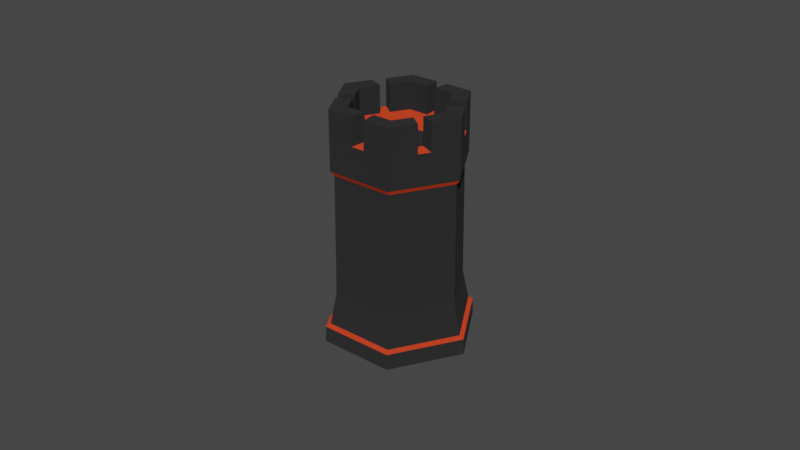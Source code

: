 # Source: OverworldCastle.blend  (saved by Blender 2.81.16; exported with 4.5.12 LTS)
import bpy
from mathutils import Matrix  # noqa: F401  (used for matrix-valued properties, if any)

bpy.ops.wm.read_factory_settings(use_empty=True)
scene = bpy.context.scene
scene.name = 'Scene'

# ---- collections
col_collection = bpy.data.collections.new('Collection'); scene.collection.children.link(col_collection)

# ---- materials (node trees are filled in below, after node groups)
mat_evilstone = bpy.data.materials.new('EvilStone')
mat_evilstone.use_transparent_shadow = False
mat_evilhighlight = bpy.data.materials.new('EvilHighlight')
mat_evilhighlight.use_transparent_shadow = False

# ---- material node trees
mat_evilstone.use_nodes = True; mat_evilstone.node_tree.nodes.clear()
_N = mat_evilstone.node_tree.nodes; _L = mat_evilstone.node_tree.links
n0 = _N.new('ShaderNodeOutputMaterial'); n0.name = 'Material Output'; n0.location = (300, 300)
n1 = _N.new('ShaderNodeBsdfDiffuse'); n1.name = 'Diffuse BSDF'; n1.location = (10, 300)
n1.inputs[0].default_value = (0.02539, 0.02539, 0.02539, 1.0)
n1.inputs[1].default_value = 0.5
_L.new(n1.outputs[0], n0.inputs[0])
n0.is_active_output = True
mat_evilhighlight.use_nodes = True; mat_evilhighlight.node_tree.nodes.clear()
_N = mat_evilhighlight.node_tree.nodes; _L = mat_evilhighlight.node_tree.links
n0 = _N.new('ShaderNodeOutputMaterial'); n0.name = 'Material Output'; n0.location = (300, 300)
n1 = _N.new('ShaderNodeBsdfDiffuse'); n1.name = 'Diffuse BSDF'; n1.location = (10, 300)
n1.inputs[0].default_value = (0.6114, 0.049, 0.01709, 1.0)
n1.inputs[1].default_value = 0.5
_L.new(n1.outputs[0], n0.inputs[0])
n0.is_active_output = True

# ---- world
world_world = bpy.data.worlds.new('World'); scene.world = world_world
world_world.use_nodes = True; world_world.node_tree.nodes.clear()
_N = world_world.node_tree.nodes; _L = world_world.node_tree.links
n0 = _N.new('ShaderNodeOutputWorld'); n0.name = 'World Output'; n0.location = (300, 300)
n1 = _N.new('ShaderNodeBackground'); n1.name = 'Background'; n1.location = (10, 300)
n1.inputs[0].default_value = (0.05088, 0.05088, 0.05088, 1.0)
_L.new(n1.outputs[0], n0.inputs[0])
n0.is_active_output = True
world_world.color = (0.05088, 0.05088, 0.05088)
world_world.use_sun_shadow = False
world_world.sun_shadow_jitter_overblur = 0.0

# ---- meshes
me_cone = bpy.data.meshes.new('Cone')
me_cone.from_pydata([(1.855, -0.9469, -2.825), (2.423, -0.6003, -2.553), (1.832, -2.96, -0.005147), (2.401, -2.595, 0.2405), (0.07742, -1.973, 2.815), (0.6621, -1.617, 3.034), (-1.655, 1.027, 2.815), (-1.054, 1.356, 3.034), (-1.632, 3.041, -0.005165), (-1.032, 3.35, 0.2405), (0.1226, 2.054, -2.825), (0.7068, 2.372, -2.553), (2.387, -2.361, 0.2787), (2.408, -0.4882, -2.345), (0.7544, -1.443, 2.902), (-0.8573, 1.349, 2.902), (-0.8363, 3.222, 0.2787), (0.7965, 2.303, -2.345), (3.414, -1.413, 0.7747), (3.433, 0.2809, -1.598), (1.937, -0.5827, 3.148), (0.4788, 1.942, 3.148), (0.4978, 3.637, 0.7747), (1.975, 2.806, -1.598), (7.845, 1.212, 2.65), (7.864, 2.873, 0.3238), (6.398, 2.026, 4.975), (4.969, 4.501, 4.975), (4.988, 6.162, 2.65), (6.435, 5.348, 0.3238), (8.1, 1.153, 2.719), (8.12, 2.918, 0.248), (6.562, 2.018, 5.19), (5.044, 4.648, 5.19), (5.064, 6.412, 2.719), (6.602, 5.547, 0.248), (8.844, 2.516, 3.201), (8.858, 3.81, 1.388), (7.715, 3.151, 5.014), (6.601, 5.08, 5.014), (6.616, 6.375, 3.201), (7.744, 5.74, 1.388), (9.248, 1.816, 3.201), (9.268, 3.58, 0.7303), (7.71, 2.681, 5.673), (6.192, 5.31, 5.673), (6.211, 7.075, 3.201), (7.749, 6.21, 0.7303), (8.127, 2.645, 2.999), (8.139, 3.667, 1.569), (7.237, 3.146, 4.43), (6.358, 4.668, 4.43), (6.37, 5.69, 2.999), (7.26, 5.189, 1.569), (6.801, 4.254, 5.673), (7.1, 3.737, 5.673), (7.048, 4.305, 5.014), (7.268, 3.925, 5.014), (8.647, 4.656, 0.7303), (8.37, 5.134, 0.7303), (8.402, 4.6, 1.388), (8.2, 4.951, 1.388), (6.203, 6.339, 4.233), (6.2, 6.047, 4.641), (6.61, 5.834, 3.958), (6.607, 5.62, 4.258), (9.256, 2.519, 2.216), (9.26, 2.876, 1.716), (8.849, 3.032, 2.478), (8.852, 3.294, 2.112), (8.371, 2.309, 4.61), (8.586, 2.188, 4.264), (8.2, 2.878, 4.235), (8.358, 2.789, 3.981), (7.136, 6.555, 1.717), (6.825, 6.73, 2.215), (7.294, 5.993, 2.112), (7.066, 6.121, 2.478), (10.28, 3.467, 2.146), (10.29, 4.171, 1.161), (9.61, 2.779, 4.694), (10.27, 2.407, 3.632), (8.124, 4.328, 6.103), (8.734, 3.272, 6.103), (7.224, 6.638, 5.072), (7.215, 5.901, 6.103), (7.849, 7.321, 2.645), (7.235, 7.666, 3.632), (9.394, 5.725, 1.161), (8.773, 6.801, 1.161), (9.876, 3.885, 2.542), (9.882, 4.402, 1.819), (9.382, 3.38, 4.411), (9.867, 3.107, 3.632), (8.292, 4.516, 5.445), (8.739, 3.742, 5.445), (7.631, 6.211, 4.688), (7.625, 5.671, 5.445), (8.09, 6.712, 2.908), (7.639, 6.966, 3.632), (9.224, 5.542, 1.819), (8.768, 6.331, 1.819), (7.825, 4.846, 6.103), (8.072, 4.896, 5.445), (9.67, 5.247, 1.161), (9.426, 5.191, 1.819), (7.227, 6.93, 4.663), (7.633, 6.425, 4.388), (10.28, 3.11, 2.646), (9.873, 3.623, 2.909), (9.395, 2.9, 5.04), (9.224, 3.469, 4.665), (8.159, 7.146, 2.147), (8.318, 6.584, 2.542), (1.304, -2.663, 0.8442), (0.6061, -2.271, 1.965), (1.186, -1.912, 2.193), (1.877, -2.3, 1.082), (1.246, -1.72, 2.112), (1.895, -2.085, 1.069), (2.382, -0.833, 2.433), (2.969, -1.163, 1.489), (1.139, -2.181, 0.573), (0.4416, -1.788, 1.694), (0.9319, -1.509, 1.893), (1.623, -1.898, 0.7829), (1.044, -1.468, 1.898), (1.693, -1.833, 0.8549), (2.255, -0.8042, 2.344), (2.842, -1.134, 1.401)], [], [(0, 1, 3, 2), (115, 116, 5, 4), (4, 5, 7, 6), (6, 7, 9, 8), (117, 3, 12, 119), (8, 9, 11, 10), (10, 11, 1, 0), (0, 2, 114, 115, 4, 6, 8, 10), (13, 17, 23, 19), (11, 9, 16, 17), (3, 1, 13, 12), (7, 5, 14, 15), (1, 11, 17, 13), (9, 7, 15, 16), (16, 15, 21, 22), (119, 12, 18, 121), (17, 16, 22, 23), (15, 14, 20, 21), (12, 13, 19, 18), (29, 28, 34, 35), (31, 35, 47, 59, 58, 43), (27, 26, 32, 33), (24, 25, 31, 30), (25, 29, 35, 31), (28, 27, 33, 34), (26, 24, 30, 32), (37, 60, 61, 41, 53, 49), (34, 33, 45, 63, 62, 46), (32, 30, 42, 71, 70, 44), (35, 34, 46, 75, 74, 47), (33, 32, 44, 55, 54, 45), (30, 31, 43, 67, 66, 42), (36, 73, 92, 93), (62, 64, 107, 106), (47, 74, 112, 89), (37, 69, 90, 91), (65, 63, 84, 96), (70, 72, 111, 110), (48, 49, 53, 52, 51, 50), (40, 64, 65, 39, 51, 52), (38, 72, 73, 36, 48, 50), (41, 76, 77, 40, 52, 53), (39, 56, 57, 38, 50, 51), (36, 68, 69, 37, 49, 48), (56, 39, 97, 103), (57, 56, 54, 55), (73, 71, 80, 92), (61, 60, 58, 59), (64, 40, 99, 107), (65, 64, 62, 63), (45, 54, 102, 85), (69, 68, 66, 67), (72, 38, 95, 111), (73, 72, 70, 71), (46, 62, 106, 87), (77, 76, 74, 75), (109, 93, 81, 108), (111, 95, 83, 110), (103, 97, 85, 102), (107, 99, 87, 106), (113, 101, 89, 112), (105, 91, 79, 104), (95, 94, 82, 83), (101, 100, 88, 89), (97, 96, 84, 85), (91, 90, 78, 79), (93, 92, 80, 81), (99, 98, 86, 87), (57, 55, 82, 94), (67, 43, 79, 78), (42, 66, 108, 81), (38, 57, 94, 95), (54, 56, 103, 102), (76, 41, 101, 113), (71, 42, 81, 80), (39, 65, 96, 97), (43, 58, 104, 79), (55, 44, 83, 82), (68, 36, 93, 109), (40, 77, 98, 99), (77, 75, 86, 98), (63, 45, 85, 84), (41, 61, 100, 101), (60, 37, 91, 105), (74, 76, 113, 112), (75, 46, 87, 86), (69, 67, 78, 90), (59, 47, 89, 88), (66, 68, 109, 108), (61, 59, 88, 100), (44, 70, 110, 83), (58, 60, 105, 104), (14, 118, 120, 20), (119, 121, 129, 127), (5, 116, 118, 14), (117, 119, 127, 125), (2, 3, 117, 114), (116, 115, 123, 124), (122, 125, 127, 129, 128, 126, 124, 123), (121, 120, 128, 129), (114, 117, 125, 122), (115, 114, 122, 123), (118, 116, 124, 126), (120, 118, 126, 128), (19, 25, 24, 18), (23, 29, 25, 19), (22, 28, 29, 23), (21, 27, 28, 22), (20, 26, 27, 21), (18, 24, 26, 20, 120, 121)])
me_cone.polygons.foreach_set('material_index', [0, 0, 0, 0, 1, 0, 0, 0, 0, 1, 1, 1, 1, 1, 0, 0, 0, 0, 0, 1, 0, 1, 1, 1, 1, 1, 1, 0, 0, 0, 0, 0, 0, 0, 0, 0, 0, 0, 0, 1, 1, 1, 1, 1, 0, 1, 0, 1, 0, 1, 0, 1, 0, 1, 0, 1, 0, 0, 0, 0, 0, 0, 0, 0, 0, 0, 0, 0, 0, 0, 0, 0, 0, 0, 0, 0, 0, 0, 0, 0, 0, 0, 0, 0, 0, 0, 0, 0, 0, 0, 0, 0, 0, 0, 1, 1, 0, 0, 1, 0, 0, 0, 1, 0, 0, 0, 0, 0, 0, 0])
_uv = me_cone.uv_layers.new(name='UVMap')
_uv.uv.foreach_set('vector', [1.0, 0.5, 1.0, 1.0, 0.8333, 1.0, 0.8333, 0.5, 0.7222, 0.5, 0.7222, 1.0, 0.6667, 1.0, 0.6667, 0.5, 0.6667, 0.5, 0.6667, 1.0, 0.5, 1.0, 0.5, 0.5, 0.5, 0.5, 0.5, 1.0, 0.3333, 1.0, 0.3333, 0.5, 0.7778, 1.0, 0.8333, 1.0, 0.8333, 1.0, 0.7778, 1.0, 0.3333, 0.5, 0.3333, 1.0, 0.1667, 1.0, 0.1667, 0.5, 0.1667, 0.5, 0.1667, 1.0, -8.941e-08, 1.0, -8.941e-08, 0.5, 0.75, 0.49, 0.9578, 0.37, 0.9578, 0.29, 0.9578, 0.21, 0.9578, 0.13, 0.75, 0.01, 0.5422, 0.13, 0.5422, 0.37, -8.941e-08, 1.0, 0.1667, 1.0, 0.1667, 1.0, -8.941e-08, 1.0, 0.1667, 1.0, 0.3333, 1.0, 0.3333, 1.0, 0.1667, 1.0, 0.8333, 1.0, 1.0, 1.0, 1.0, 1.0, 0.8333, 1.0, 0.5, 1.0, 0.6667, 1.0, 0.6667, 1.0, 0.5, 1.0, -8.941e-08, 1.0, 0.1667, 1.0, 0.1667, 1.0, -8.941e-08, 1.0, 0.3333, 1.0, 0.5, 1.0, 0.5, 1.0, 0.3333, 1.0, 0.3333, 1.0, 0.5, 1.0, 0.5, 1.0, 0.3333, 1.0, 0.7778, 1.0, 0.8333, 1.0, 0.8333, 1.0, 0.7778, 1.0, 0.1667, 1.0, 0.3333, 1.0, 0.3333, 1.0, 0.1667, 1.0, 0.5, 1.0, 0.6667, 1.0, 0.6667, 1.0, 0.5, 1.0, 0.8333, 1.0, 1.0, 1.0, 1.0, 1.0, 0.8333, 1.0, 0.1667, 1.0, 0.3333, 1.0, 0.3333, 1.0, 0.1667, 1.0, -8.941e-08, 1.0, 0.1667, 1.0, 0.1667, 1.0, 0.1111, 1.0, 0.05556, 1.0, -8.941e-08, 1.0, 0.5, 1.0, 0.6667, 1.0, 0.6667, 1.0, 0.5, 1.0, 0.8333, 1.0, 1.0, 1.0, 1.0, 1.0, 0.8333, 1.0, -8.941e-08, 1.0, 0.1667, 1.0, 0.1667, 1.0, -8.941e-08, 1.0, 0.3333, 1.0, 0.5, 1.0, 0.5, 1.0, 0.3333, 1.0, 0.6667, 1.0, 0.8333, 1.0, 0.8333, 1.0, 0.6667, 1.0, 0.25, 0.4261, 0.1992, 0.3967, 0.1483, 0.3674, 0.09751, 0.338, 0.09751, 0.338, 0.25, 0.4261, 0.3333, 1.0, 0.5, 1.0, 0.5, 1.0, 0.4444, 1.0, 0.3889, 1.0, 0.3333, 1.0, 0.6667, 1.0, 0.8333, 1.0, 0.8333, 1.0, 0.7778, 1.0, 0.7222, 1.0, 0.6667, 1.0, 0.1667, 1.0, 0.3333, 1.0, 0.3333, 1.0, 0.2778, 1.0, 0.2222, 1.0, 0.1667, 1.0, 0.5, 1.0, 0.6667, 1.0, 0.6667, 1.0, 0.6111, 1.0, 0.5556, 1.0, 0.5, 1.0, 0.8333, 1.0, 1.0, 1.0, 1.0, 1.0, 0.9444, 1.0, 0.8889, 1.0, 0.8333, 1.0, 0.4025, 0.338, 0.4025, 0.2793, 0.4025, 0.2793, 0.4025, 0.338, 0.1114, 0.09, 0.1483, 0.1326, 0.1483, 0.1326, 0.1114, 0.09, 0.1667, 1.0, 0.2222, 1.0, 0.2222, 1.0, 0.1667, 1.0, 0.25, 0.4261, 0.3008, 0.3967, 0.3008, 0.3967, 0.25, 0.4261, 0.1992, 0.1033, 0.1807, 0.05, 0.1807, 0.05, 0.1992, 0.1033, 0.4578, 0.21, 0.4025, 0.2207, 0.4025, 0.2207, 0.4578, 0.21, 0.4025, 0.338, 0.25, 0.4261, 0.09751, 0.338, 0.09751, 0.162, 0.25, 0.07392, 0.4025, 0.162, 0.09751, 0.162, 0.1483, 0.1326, 0.1992, 0.1033, 0.25, 0.07392, 0.25, 0.07392, 0.09751, 0.162, 0.4025, 0.162, 0.4025, 0.2207, 0.4025, 0.2793, 0.4025, 0.338, 0.4025, 0.338, 0.4025, 0.162, 0.09751, 0.338, 0.09751, 0.2793, 0.09751, 0.2207, 0.09751, 0.162, 0.09751, 0.162, 0.09751, 0.338, 0.25, 0.07392, 0.3008, 0.1033, 0.3517, 0.1326, 0.4025, 0.162, 0.4025, 0.162, 0.25, 0.07392, 0.4025, 0.338, 0.3517, 0.3674, 0.3008, 0.3967, 0.25, 0.4261, 0.25, 0.4261, 0.4025, 0.338, 0.3008, 0.1033, 0.25, 0.07392, 0.25, 0.07392, 0.3008, 0.1033, 0.3517, 0.1326, 0.3008, 0.1033, 0.3193, 0.05, 0.3886, 0.09, 0.4025, 0.2793, 0.4578, 0.29, 0.4578, 0.29, 0.4025, 0.2793, 0.1483, 0.3674, 0.1992, 0.3967, 0.1807, 0.45, 0.1114, 0.41, 0.1483, 0.1326, 0.09751, 0.162, 0.09751, 0.162, 0.1483, 0.1326, 0.1992, 0.1033, 0.1483, 0.1326, 0.1114, 0.09, 0.1807, 0.05, 0.5, 1.0, 0.5556, 1.0, 0.5556, 1.0, 0.5, 1.0, 0.3008, 0.3967, 0.3517, 0.3674, 0.3886, 0.41, 0.3193, 0.45, 0.4025, 0.2207, 0.4025, 0.162, 0.4025, 0.162, 0.4025, 0.2207, 0.4025, 0.2793, 0.4025, 0.2207, 0.4578, 0.21, 0.4578, 0.29, 0.3333, 1.0, 0.3889, 1.0, 0.3889, 1.0, 0.3333, 1.0, 0.09751, 0.2207, 0.09751, 0.2793, 0.04215, 0.29, 0.04215, 0.21, 0.3517, 0.3674, 0.4025, 0.338, 0.4578, 0.37, 0.3886, 0.41, 0.4025, 0.2207, 0.4025, 0.162, 0.4578, 0.13, 0.4578, 0.21, 0.3008, 0.1033, 0.25, 0.07392, 0.25, 0.01, 0.3193, 0.05, 0.1483, 0.1326, 0.09751, 0.162, 0.04215, 0.13, 0.1114, 0.09, 0.09751, 0.2793, 0.09751, 0.338, 0.04215, 0.37, 0.04215, 0.29, 0.1992, 0.3967, 0.25, 0.4261, 0.25, 0.49, 0.1807, 0.45, 0.4025, 0.162, 0.3517, 0.1326, 0.3886, 0.09, 0.4578, 0.13, 0.09751, 0.338, 0.1483, 0.3674, 0.1114, 0.41, 0.04215, 0.37, 0.25, 0.07392, 0.1992, 0.1033, 0.1807, 0.05, 0.25, 0.01, 0.25, 0.4261, 0.3008, 0.3967, 0.3193, 0.45, 0.25, 0.49, 0.4025, 0.338, 0.4025, 0.2793, 0.4578, 0.29, 0.4578, 0.37, 0.09751, 0.162, 0.09751, 0.2207, 0.04215, 0.21, 0.04215, 0.13, 0.3517, 0.1326, 0.3886, 0.09, 0.3886, 0.09, 0.3517, 0.1326, 0.9444, 1.0, 1.0, 1.0, 1.0, 1.0, 0.9444, 1.0, 0.8333, 1.0, 0.8889, 1.0, 0.8889, 1.0, 0.8333, 1.0, 0.4025, 0.162, 0.3517, 0.1326, 0.3517, 0.1326, 0.4025, 0.162, 0.3193, 0.05, 0.3008, 0.1033, 0.3008, 0.1033, 0.3193, 0.05, 0.09751, 0.2793, 0.09751, 0.338, 0.09751, 0.338, 0.09751, 0.2793, 0.7778, 1.0, 0.8333, 1.0, 0.8333, 1.0, 0.7778, 1.0, 0.25, 0.07392, 0.1992, 0.1033, 0.1992, 0.1033, 0.25, 0.07392, -8.941e-08, 1.0, 0.05556, 1.0, 0.05556, 1.0, -8.941e-08, 1.0, 0.6111, 1.0, 0.6667, 1.0, 0.6667, 1.0, 0.6111, 1.0, 0.3517, 0.3674, 0.4025, 0.338, 0.4025, 0.338, 0.3517, 0.3674, 0.09751, 0.162, 0.09751, 0.2207, 0.09751, 0.2207, 0.09751, 0.162, 0.09751, 0.2207, 0.04215, 0.21, 0.04215, 0.21, 0.09751, 0.2207, 0.4444, 1.0, 0.5, 1.0, 0.5, 1.0, 0.4444, 1.0, 0.09751, 0.338, 0.1483, 0.3674, 0.1483, 0.3674, 0.09751, 0.338, 0.1992, 0.3967, 0.25, 0.4261, 0.25, 0.4261, 0.1992, 0.3967, 0.04215, 0.29, 0.09751, 0.2793, 0.09751, 0.2793, 0.04215, 0.29, 0.2778, 1.0, 0.3333, 1.0, 0.3333, 1.0, 0.2778, 1.0, 0.3008, 0.3967, 0.3193, 0.45, 0.3193, 0.45, 0.3008, 0.3967, 0.1111, 1.0, 0.1667, 1.0, 0.1667, 1.0, 0.1111, 1.0, 0.3886, 0.41, 0.3517, 0.3674, 0.3517, 0.3674, 0.3886, 0.41, 0.1483, 0.3674, 0.1114, 0.41, 0.1114, 0.41, 0.1483, 0.3674, 0.6667, 1.0, 0.7222, 1.0, 0.7222, 1.0, 0.6667, 1.0, 0.1807, 0.45, 0.1992, 0.3967, 0.1992, 0.3967, 0.1807, 0.45, 0.6667, 1.0, 0.7222, 1.0, 0.7222, 1.0, 0.6667, 1.0, 0.7778, 1.0, 0.7778, 1.0, 0.7778, 1.0, 0.7778, 1.0, 0.6667, 1.0, 0.7222, 1.0, 0.7222, 1.0, 0.6667, 1.0, 0.7778, 1.0, 0.7778, 1.0, 0.7778, 1.0, 0.7778, 1.0, 0.8333, 0.5, 0.8333, 1.0, 0.7778, 1.0, 0.7778, 0.5, 0.7222, 1.0, 0.7222, 0.5, 0.7222, 0.5, 0.7222, 1.0, 0.7778, 0.5, 0.7778, 1.0, 0.7778, 1.0, 0.7778, 1.0, 0.7222, 1.0, 0.7222, 1.0, 0.7222, 1.0, 0.7222, 0.5, 0.7778, 1.0, 0.7222, 1.0, 0.7222, 1.0, 0.7778, 1.0, 0.7778, 0.5, 0.7778, 1.0, 0.7778, 1.0, 0.7778, 0.5, 0.9578, 0.21, 0.9578, 0.29, 0.9578, 0.29, 0.9578, 0.21, 0.7222, 1.0, 0.7222, 1.0, 0.7222, 1.0, 0.7222, 1.0, 0.7222, 1.0, 0.7222, 1.0, 0.7222, 1.0, 0.7222, 1.0, 1.0, 1.0, 1.0, 1.0, 0.8333, 1.0, 0.8333, 1.0, 0.1667, 1.0, 0.1667, 1.0, -8.941e-08, 1.0, 1.0, 1.0, 0.3333, 1.0, 0.3333, 1.0, 0.1667, 1.0, 0.1667, 1.0, 0.5, 1.0, 0.5, 1.0, 0.3333, 1.0, 0.3333, 1.0, 0.6667, 1.0, 0.6667, 1.0, 0.5, 1.0, 0.5, 1.0, 0.8333, 1.0, 0.8333, 1.0, 0.6667, 1.0, 0.6667, 1.0, 0.7222, 1.0, 0.7778, 1.0])
me_cone.materials.append(mat_evilstone)
me_cone.materials.append(mat_evilhighlight)
me_cone.use_remesh_fix_poles = True
me_cone.use_remesh_preserve_attributes = False
me_cone.use_mirror_vertex_groups = False
me_cone.update()

# ---- objects
ob_cone = bpy.data.objects.new('Cone', me_cone)

# ---- transforms, parenting, visibility, modifiers, constraints
ob_cone.location = (46.47, 31.29, -0.02115)
ob_cone.rotation_euler = (0.9416, -0.9507, -7.843)
ob_cone.scale = (0.2277, 0.2277, 0.2277)
ob_cone.lineart.crease_threshold = 0.0

# ---- collection membership
col_collection.objects.link(ob_cone)

# ---- scene / render settings (as saved in the file)
scene.frame_start = 1; scene.frame_end = 250; scene.frame_set(1)
scene.render.engine = 'BLENDER_EEVEE_NEXT'
scene.cycles.use_denoising = False
scene.cycles.samples = 128
scene.cycles.sampling_pattern = 'TABULATED_SOBOL'
scene.cycles.use_adaptive_sampling = False
scene.cycles.use_light_tree = False
scene.view_settings.view_transform = 'Filmic'
bpy.context.view_layer.update()

# ---- added for rendering (the .blend has no active camera and no usable light): camera, sun
cam_auto = bpy.data.cameras.new('AutoCamera')
cam_auto.lens = 50.0
cam_auto.sensor_width = 36.0
cam_auto.clip_end = 1000.0
ob_auto_camera = bpy.data.objects.new('AutoCamera', cam_auto)
scene.collection.objects.link(ob_auto_camera)
ob_auto_camera.location = (52.5563, 23.9725, 6.01326)
ob_auto_camera.rotation_euler = (1.09748, -7.21219e-08, 0.694738)
scene.camera = ob_auto_camera
light_auto_sun = bpy.data.lights.new('AutoSun', 'SUN')
light_auto_sun.energy = 3.0
light_auto_sun.angle = 0.0523599
ob_auto_sun = bpy.data.objects.new('AutoSun', light_auto_sun)
scene.collection.objects.link(ob_auto_sun)
ob_auto_sun.rotation_euler = (0.872665, 0.174533, 0.523599)
bpy.context.view_layer.update()
